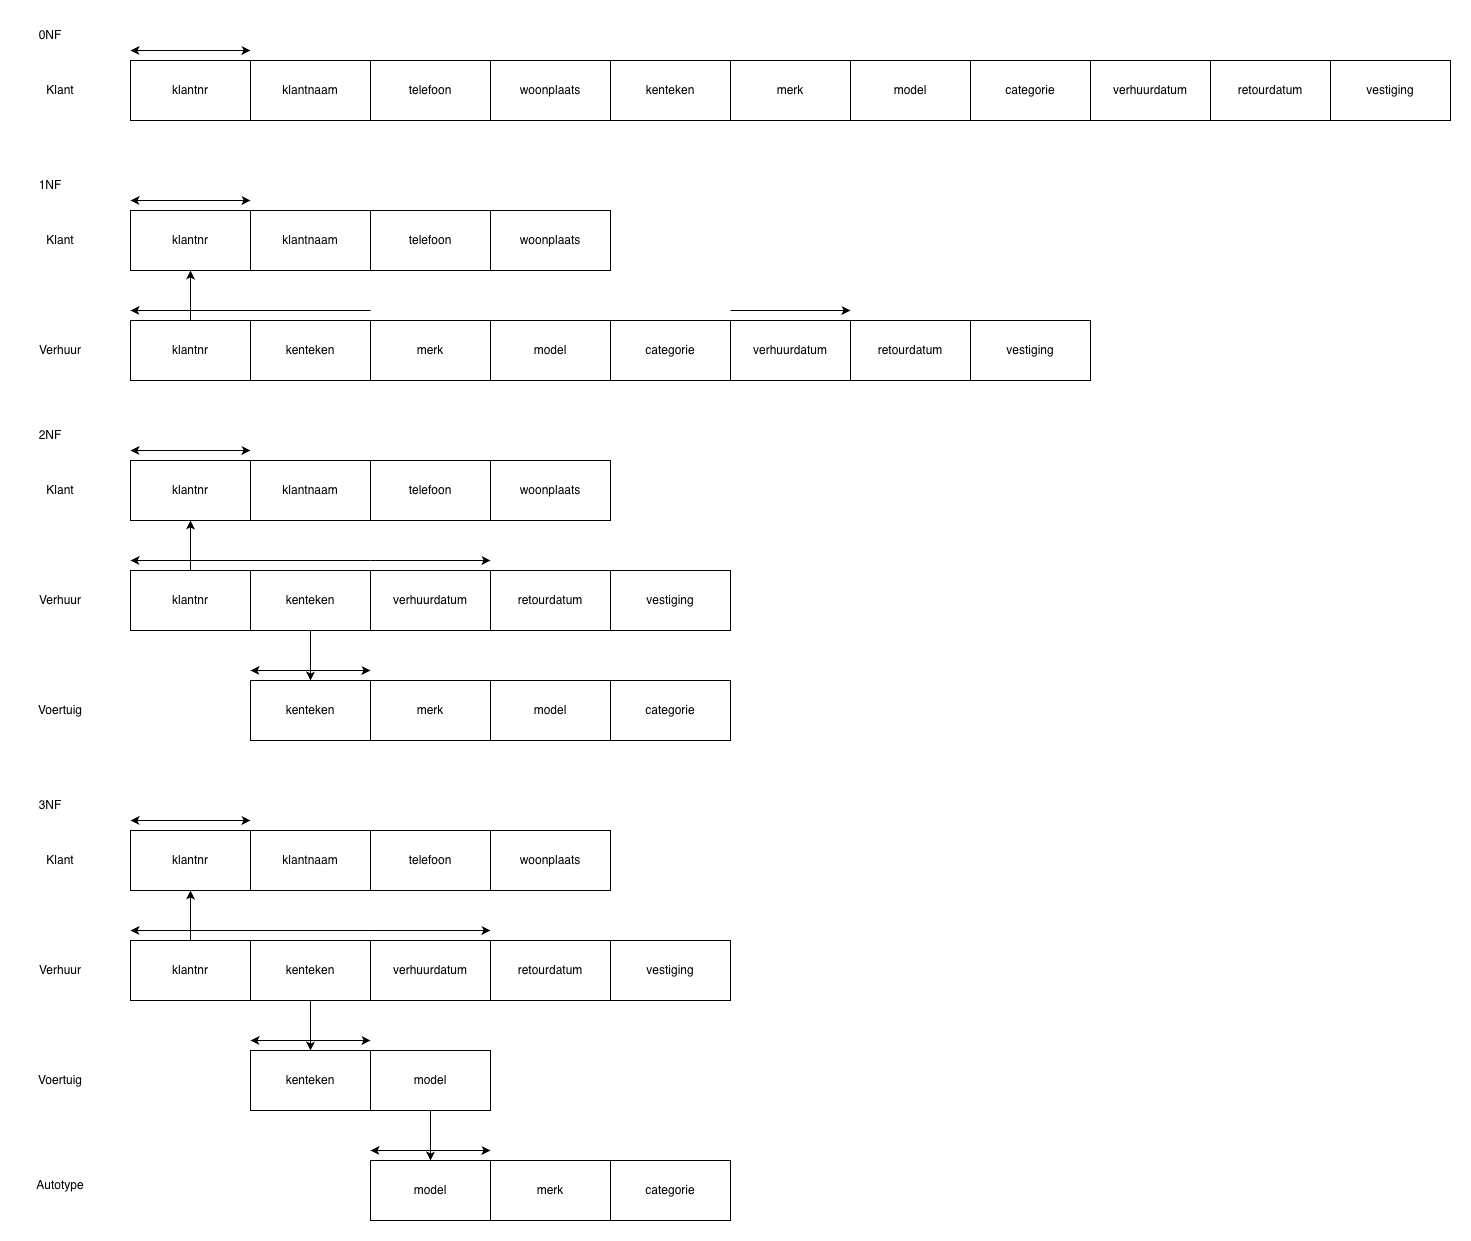

The diagram above was exported from draw.io. Its source (the exported page's mxGraphModel, read from the mxfile embedded in the PNG):
<mxGraphModel dx="1190" dy="470" grid="1" gridSize="10" guides="1" tooltips="1" connect="1" arrows="1" fold="1" page="1" pageScale="1" pageWidth="1169" pageHeight="827" math="0" shadow="0">
  <root>
    <mxCell id="0" />
    <mxCell id="1" parent="0" />
    <mxCell id="2b1x2iDXY0yvXTDGlMWJ-1" parent="1" style="text;html=1;whiteSpace=wrap;strokeColor=none;fillColor=none;align=center;verticalAlign=middle;rounded=0;" value="0NF" vertex="1">
      <mxGeometry height="30" width="60" as="geometry" />
    </mxCell>
    <mxCell id="2b1x2iDXY0yvXTDGlMWJ-2" parent="1" style="text;html=1;whiteSpace=wrap;strokeColor=none;fillColor=none;align=center;verticalAlign=middle;rounded=0;" value="Klant" vertex="1">
      <mxGeometry height="30" width="60" x="10" y="55" as="geometry" />
    </mxCell>
    <mxCell id="2b1x2iDXY0yvXTDGlMWJ-3" parent="1" style="rounded=0;whiteSpace=wrap;html=1;" value="klantnr" vertex="1">
      <mxGeometry height="60" width="120" x="110" y="40" as="geometry" />
    </mxCell>
    <mxCell id="2b1x2iDXY0yvXTDGlMWJ-4" parent="1" style="rounded=0;whiteSpace=wrap;html=1;" value="klantnaam" vertex="1">
      <mxGeometry height="60" width="120" x="230" y="40" as="geometry" />
    </mxCell>
    <mxCell id="2b1x2iDXY0yvXTDGlMWJ-5" parent="1" style="rounded=0;whiteSpace=wrap;html=1;" value="telefoon" vertex="1">
      <mxGeometry height="60" width="120" x="350" y="40" as="geometry" />
    </mxCell>
    <mxCell id="2b1x2iDXY0yvXTDGlMWJ-6" parent="1" style="rounded=0;whiteSpace=wrap;html=1;" value="woonplaats" vertex="1">
      <mxGeometry height="60" width="120" x="470" y="40" as="geometry" />
    </mxCell>
    <mxCell id="2b1x2iDXY0yvXTDGlMWJ-7" parent="1" style="rounded=0;whiteSpace=wrap;html=1;" value="kenteken" vertex="1">
      <mxGeometry height="60" width="120" x="590" y="40" as="geometry" />
    </mxCell>
    <mxCell id="2b1x2iDXY0yvXTDGlMWJ-8" parent="1" style="rounded=0;whiteSpace=wrap;html=1;" value="merk" vertex="1">
      <mxGeometry height="60" width="120" x="710" y="40" as="geometry" />
    </mxCell>
    <mxCell id="2b1x2iDXY0yvXTDGlMWJ-9" parent="1" style="rounded=0;whiteSpace=wrap;html=1;" value="model" vertex="1">
      <mxGeometry height="60" width="120" x="830" y="40" as="geometry" />
    </mxCell>
    <mxCell id="2b1x2iDXY0yvXTDGlMWJ-10" parent="1" style="rounded=0;whiteSpace=wrap;html=1;" value="categorie" vertex="1">
      <mxGeometry height="60" width="120" x="950" y="40" as="geometry" />
    </mxCell>
    <mxCell id="2b1x2iDXY0yvXTDGlMWJ-11" parent="1" style="rounded=0;whiteSpace=wrap;html=1;" value="verhuurdatum" vertex="1">
      <mxGeometry height="60" width="120" x="1070" y="40" as="geometry" />
    </mxCell>
    <mxCell id="2b1x2iDXY0yvXTDGlMWJ-12" parent="1" style="rounded=0;whiteSpace=wrap;html=1;" value="retourdatum" vertex="1">
      <mxGeometry height="60" width="120" x="1190" y="40" as="geometry" />
    </mxCell>
    <mxCell id="2b1x2iDXY0yvXTDGlMWJ-13" parent="1" style="rounded=0;whiteSpace=wrap;html=1;" value="vestiging" vertex="1">
      <mxGeometry height="60" width="120" x="1310" y="40" as="geometry" />
    </mxCell>
    <mxCell id="2b1x2iDXY0yvXTDGlMWJ-18" edge="1" parent="1" style="endArrow=classic;startArrow=classic;html=1;rounded=0;" value="">
      <mxGeometry height="50" relative="1" width="50" as="geometry">
        <mxPoint x="110" y="30" as="sourcePoint" />
        <mxPoint x="230" y="30" as="targetPoint" />
      </mxGeometry>
    </mxCell>
    <mxCell id="2b1x2iDXY0yvXTDGlMWJ-20" parent="1" style="text;html=1;whiteSpace=wrap;strokeColor=none;fillColor=none;align=center;verticalAlign=middle;rounded=0;" value="1NF" vertex="1">
      <mxGeometry height="30" width="60" y="150" as="geometry" />
    </mxCell>
    <mxCell id="2b1x2iDXY0yvXTDGlMWJ-21" parent="1" style="text;html=1;whiteSpace=wrap;strokeColor=none;fillColor=none;align=center;verticalAlign=middle;rounded=0;" value="Klant" vertex="1">
      <mxGeometry height="30" width="60" x="10" y="205" as="geometry" />
    </mxCell>
    <mxCell id="2b1x2iDXY0yvXTDGlMWJ-22" parent="1" style="rounded=0;whiteSpace=wrap;html=1;" value="klantnr" vertex="1">
      <mxGeometry height="60" width="120" x="110" y="190" as="geometry" />
    </mxCell>
    <mxCell id="2b1x2iDXY0yvXTDGlMWJ-23" parent="1" style="rounded=0;whiteSpace=wrap;html=1;" value="klantnaam" vertex="1">
      <mxGeometry height="60" width="120" x="230" y="190" as="geometry" />
    </mxCell>
    <mxCell id="2b1x2iDXY0yvXTDGlMWJ-24" parent="1" style="rounded=0;whiteSpace=wrap;html=1;" value="telefoon" vertex="1">
      <mxGeometry height="60" width="120" x="350" y="190" as="geometry" />
    </mxCell>
    <mxCell id="2b1x2iDXY0yvXTDGlMWJ-25" parent="1" style="rounded=0;whiteSpace=wrap;html=1;" value="woonplaats" vertex="1">
      <mxGeometry height="60" width="120" x="470" y="190" as="geometry" />
    </mxCell>
    <mxCell id="2b1x2iDXY0yvXTDGlMWJ-26" parent="1" style="rounded=0;whiteSpace=wrap;html=1;" value="kenteken" vertex="1">
      <mxGeometry height="60" width="120" x="230" y="300" as="geometry" />
    </mxCell>
    <mxCell id="2b1x2iDXY0yvXTDGlMWJ-27" parent="1" style="rounded=0;whiteSpace=wrap;html=1;" value="merk" vertex="1">
      <mxGeometry height="60" width="120" x="350" y="300" as="geometry" />
    </mxCell>
    <mxCell id="2b1x2iDXY0yvXTDGlMWJ-28" parent="1" style="rounded=0;whiteSpace=wrap;html=1;" value="model" vertex="1">
      <mxGeometry height="60" width="120" x="470" y="300" as="geometry" />
    </mxCell>
    <mxCell id="2b1x2iDXY0yvXTDGlMWJ-29" parent="1" style="rounded=0;whiteSpace=wrap;html=1;" value="categorie" vertex="1">
      <mxGeometry height="60" width="120" x="590" y="300" as="geometry" />
    </mxCell>
    <mxCell id="2b1x2iDXY0yvXTDGlMWJ-30" parent="1" style="rounded=0;whiteSpace=wrap;html=1;" value="verhuurdatum" vertex="1">
      <mxGeometry height="60" width="120" x="710" y="300" as="geometry" />
    </mxCell>
    <mxCell id="2b1x2iDXY0yvXTDGlMWJ-31" parent="1" style="rounded=0;whiteSpace=wrap;html=1;" value="retourdatum" vertex="1">
      <mxGeometry height="60" width="120" x="830" y="300" as="geometry" />
    </mxCell>
    <mxCell id="2b1x2iDXY0yvXTDGlMWJ-32" parent="1" style="rounded=0;whiteSpace=wrap;html=1;" value="vestiging" vertex="1">
      <mxGeometry height="60" width="120" x="950" y="300" as="geometry" />
    </mxCell>
    <mxCell id="2b1x2iDXY0yvXTDGlMWJ-33" edge="1" parent="1" style="endArrow=classic;startArrow=classic;html=1;rounded=0;" value="">
      <mxGeometry height="50" relative="1" width="50" as="geometry">
        <mxPoint x="110" y="180" as="sourcePoint" />
        <mxPoint x="230" y="180" as="targetPoint" />
      </mxGeometry>
    </mxCell>
    <mxCell id="2b1x2iDXY0yvXTDGlMWJ-34" parent="1" style="rounded=0;whiteSpace=wrap;html=1;" value="klantnr" vertex="1">
      <mxGeometry height="60" width="120" x="110" y="300" as="geometry" />
    </mxCell>
    <mxCell id="2b1x2iDXY0yvXTDGlMWJ-36" parent="1" style="text;html=1;whiteSpace=wrap;strokeColor=none;fillColor=none;align=center;verticalAlign=middle;rounded=0;" value="Verhuur" vertex="1">
      <mxGeometry height="30" width="60" x="10" y="315" as="geometry" />
    </mxCell>
    <mxCell id="2b1x2iDXY0yvXTDGlMWJ-37" edge="1" parent="1" style="endArrow=classic;html=1;rounded=0;" value="">
      <mxGeometry height="50" relative="1" width="50" as="geometry">
        <mxPoint x="350" y="290" as="sourcePoint" />
        <mxPoint x="110" y="290" as="targetPoint" />
      </mxGeometry>
    </mxCell>
    <mxCell id="2b1x2iDXY0yvXTDGlMWJ-38" edge="1" parent="1" style="endArrow=classic;html=1;rounded=0;" value="">
      <mxGeometry height="50" relative="1" width="50" as="geometry">
        <mxPoint x="710" y="290" as="sourcePoint" />
        <mxPoint x="830" y="290" as="targetPoint" />
      </mxGeometry>
    </mxCell>
    <mxCell id="2b1x2iDXY0yvXTDGlMWJ-39" parent="1" style="text;html=1;whiteSpace=wrap;strokeColor=none;fillColor=none;align=center;verticalAlign=middle;rounded=0;" value="2NF" vertex="1">
      <mxGeometry height="30" width="60" y="400" as="geometry" />
    </mxCell>
    <mxCell id="2b1x2iDXY0yvXTDGlMWJ-40" parent="1" style="text;html=1;whiteSpace=wrap;strokeColor=none;fillColor=none;align=center;verticalAlign=middle;rounded=0;" value="Klant" vertex="1">
      <mxGeometry height="30" width="60" x="10" y="455" as="geometry" />
    </mxCell>
    <mxCell id="2b1x2iDXY0yvXTDGlMWJ-41" parent="1" style="rounded=0;whiteSpace=wrap;html=1;" value="klantnr" vertex="1">
      <mxGeometry height="60" width="120" x="110" y="440" as="geometry" />
    </mxCell>
    <mxCell id="2b1x2iDXY0yvXTDGlMWJ-42" parent="1" style="rounded=0;whiteSpace=wrap;html=1;" value="klantnaam" vertex="1">
      <mxGeometry height="60" width="120" x="230" y="440" as="geometry" />
    </mxCell>
    <mxCell id="2b1x2iDXY0yvXTDGlMWJ-43" parent="1" style="rounded=0;whiteSpace=wrap;html=1;" value="telefoon" vertex="1">
      <mxGeometry height="60" width="120" x="350" y="440" as="geometry" />
    </mxCell>
    <mxCell id="2b1x2iDXY0yvXTDGlMWJ-44" parent="1" style="rounded=0;whiteSpace=wrap;html=1;" value="woonplaats" vertex="1">
      <mxGeometry height="60" width="120" x="470" y="440" as="geometry" />
    </mxCell>
    <mxCell id="2b1x2iDXY0yvXTDGlMWJ-45" parent="1" style="rounded=0;whiteSpace=wrap;html=1;" value="kenteken" vertex="1">
      <mxGeometry height="60" width="120" x="230" y="550" as="geometry" />
    </mxCell>
    <mxCell id="2b1x2iDXY0yvXTDGlMWJ-46" parent="1" style="rounded=0;whiteSpace=wrap;html=1;" value="merk" vertex="1">
      <mxGeometry height="60" width="120" x="350" y="660" as="geometry" />
    </mxCell>
    <mxCell id="2b1x2iDXY0yvXTDGlMWJ-47" parent="1" style="rounded=0;whiteSpace=wrap;html=1;" value="model" vertex="1">
      <mxGeometry height="60" width="120" x="470" y="660" as="geometry" />
    </mxCell>
    <mxCell id="2b1x2iDXY0yvXTDGlMWJ-48" parent="1" style="rounded=0;whiteSpace=wrap;html=1;" value="categorie" vertex="1">
      <mxGeometry height="60" width="120" x="590" y="660" as="geometry" />
    </mxCell>
    <mxCell id="2b1x2iDXY0yvXTDGlMWJ-49" parent="1" style="rounded=0;whiteSpace=wrap;html=1;" value="verhuurdatum" vertex="1">
      <mxGeometry height="60" width="120" x="350" y="550" as="geometry" />
    </mxCell>
    <mxCell id="2b1x2iDXY0yvXTDGlMWJ-50" parent="1" style="rounded=0;whiteSpace=wrap;html=1;" value="retourdatum" vertex="1">
      <mxGeometry height="60" width="120" x="470" y="550" as="geometry" />
    </mxCell>
    <mxCell id="2b1x2iDXY0yvXTDGlMWJ-51" parent="1" style="rounded=0;whiteSpace=wrap;html=1;" value="vestiging" vertex="1">
      <mxGeometry height="60" width="120" x="590" y="550" as="geometry" />
    </mxCell>
    <mxCell id="2b1x2iDXY0yvXTDGlMWJ-52" edge="1" parent="1" style="endArrow=classic;startArrow=classic;html=1;rounded=0;" value="">
      <mxGeometry height="50" relative="1" width="50" as="geometry">
        <mxPoint x="110" y="430" as="sourcePoint" />
        <mxPoint x="230" y="430" as="targetPoint" />
      </mxGeometry>
    </mxCell>
    <mxCell id="2b1x2iDXY0yvXTDGlMWJ-53" parent="1" style="rounded=0;whiteSpace=wrap;html=1;" value="klantnr" vertex="1">
      <mxGeometry height="60" width="120" x="110" y="550" as="geometry" />
    </mxCell>
    <mxCell id="2b1x2iDXY0yvXTDGlMWJ-54" parent="1" style="text;html=1;whiteSpace=wrap;strokeColor=none;fillColor=none;align=center;verticalAlign=middle;rounded=0;" value="Verhuur" vertex="1">
      <mxGeometry height="30" width="60" x="10" y="565" as="geometry" />
    </mxCell>
    <mxCell id="2b1x2iDXY0yvXTDGlMWJ-55" edge="1" parent="1" style="endArrow=classic;html=1;rounded=0;" value="">
      <mxGeometry height="50" relative="1" width="50" as="geometry">
        <mxPoint x="350" y="540" as="sourcePoint" />
        <mxPoint x="110" y="540" as="targetPoint" />
      </mxGeometry>
    </mxCell>
    <mxCell id="2b1x2iDXY0yvXTDGlMWJ-56" edge="1" parent="1" style="endArrow=classic;html=1;rounded=0;" value="">
      <mxGeometry height="50" relative="1" width="50" as="geometry">
        <mxPoint x="350" y="540" as="sourcePoint" />
        <mxPoint x="470" y="540" as="targetPoint" />
      </mxGeometry>
    </mxCell>
    <mxCell id="2b1x2iDXY0yvXTDGlMWJ-57" parent="1" style="rounded=0;whiteSpace=wrap;html=1;" value="kenteken" vertex="1">
      <mxGeometry height="60" width="120" x="230" y="660" as="geometry" />
    </mxCell>
    <mxCell id="2b1x2iDXY0yvXTDGlMWJ-58" edge="1" parent="1" style="endArrow=classic;startArrow=classic;html=1;rounded=0;" value="">
      <mxGeometry height="50" relative="1" width="50" as="geometry">
        <mxPoint x="230" y="650" as="sourcePoint" />
        <mxPoint x="350" y="650" as="targetPoint" />
      </mxGeometry>
    </mxCell>
    <mxCell id="2b1x2iDXY0yvXTDGlMWJ-59" edge="1" parent="1" style="endArrow=classic;html=1;rounded=0;entryX=0.5;entryY=1;entryDx=0;entryDy=0;" target="2b1x2iDXY0yvXTDGlMWJ-22" value="">
      <mxGeometry height="50" relative="1" width="50" as="geometry">
        <mxPoint x="170" y="300" as="sourcePoint" />
        <mxPoint x="220" y="250" as="targetPoint" />
      </mxGeometry>
    </mxCell>
    <mxCell id="2b1x2iDXY0yvXTDGlMWJ-60" edge="1" parent="1" style="endArrow=classic;html=1;rounded=0;entryX=0.5;entryY=1;entryDx=0;entryDy=0;" target="2b1x2iDXY0yvXTDGlMWJ-41" value="">
      <mxGeometry height="50" relative="1" width="50" as="geometry">
        <mxPoint x="170" y="550" as="sourcePoint" />
        <mxPoint x="220" y="500" as="targetPoint" />
      </mxGeometry>
    </mxCell>
    <mxCell id="2b1x2iDXY0yvXTDGlMWJ-61" edge="1" parent="1" source="2b1x2iDXY0yvXTDGlMWJ-45" style="endArrow=classic;html=1;rounded=0;exitX=0.5;exitY=1;exitDx=0;exitDy=0;entryX=0.5;entryY=0;entryDx=0;entryDy=0;" target="2b1x2iDXY0yvXTDGlMWJ-57" value="">
      <mxGeometry height="50" relative="1" width="50" as="geometry">
        <mxPoint x="100" y="700" as="sourcePoint" />
        <mxPoint x="150" y="650" as="targetPoint" />
      </mxGeometry>
    </mxCell>
    <mxCell id="2b1x2iDXY0yvXTDGlMWJ-62" parent="1" style="text;html=1;whiteSpace=wrap;strokeColor=none;fillColor=none;align=center;verticalAlign=middle;rounded=0;" value="Voertuig" vertex="1">
      <mxGeometry height="30" width="60" x="10" y="675" as="geometry" />
    </mxCell>
    <mxCell id="2b1x2iDXY0yvXTDGlMWJ-63" parent="1" style="text;html=1;whiteSpace=wrap;strokeColor=none;fillColor=none;align=center;verticalAlign=middle;rounded=0;" value="3NF" vertex="1">
      <mxGeometry height="30" width="60" y="770" as="geometry" />
    </mxCell>
    <mxCell id="2b1x2iDXY0yvXTDGlMWJ-64" parent="1" style="text;html=1;whiteSpace=wrap;strokeColor=none;fillColor=none;align=center;verticalAlign=middle;rounded=0;" value="Klant" vertex="1">
      <mxGeometry height="30" width="60" x="10" y="825" as="geometry" />
    </mxCell>
    <mxCell id="2b1x2iDXY0yvXTDGlMWJ-65" parent="1" style="rounded=0;whiteSpace=wrap;html=1;" value="klantnr" vertex="1">
      <mxGeometry height="60" width="120" x="110" y="810" as="geometry" />
    </mxCell>
    <mxCell id="2b1x2iDXY0yvXTDGlMWJ-66" parent="1" style="rounded=0;whiteSpace=wrap;html=1;" value="klantnaam" vertex="1">
      <mxGeometry height="60" width="120" x="230" y="810" as="geometry" />
    </mxCell>
    <mxCell id="2b1x2iDXY0yvXTDGlMWJ-67" parent="1" style="rounded=0;whiteSpace=wrap;html=1;" value="telefoon" vertex="1">
      <mxGeometry height="60" width="120" x="350" y="810" as="geometry" />
    </mxCell>
    <mxCell id="2b1x2iDXY0yvXTDGlMWJ-68" parent="1" style="rounded=0;whiteSpace=wrap;html=1;" value="woonplaats" vertex="1">
      <mxGeometry height="60" width="120" x="470" y="810" as="geometry" />
    </mxCell>
    <mxCell id="2b1x2iDXY0yvXTDGlMWJ-69" parent="1" style="rounded=0;whiteSpace=wrap;html=1;" value="kenteken" vertex="1">
      <mxGeometry height="60" width="120" x="230" y="920" as="geometry" />
    </mxCell>
    <mxCell id="2b1x2iDXY0yvXTDGlMWJ-70" parent="1" style="rounded=0;whiteSpace=wrap;html=1;" value="merk" vertex="1">
      <mxGeometry height="60" width="120" x="470" y="1140" as="geometry" />
    </mxCell>
    <mxCell id="2b1x2iDXY0yvXTDGlMWJ-71" parent="1" style="rounded=0;whiteSpace=wrap;html=1;" value="model" vertex="1">
      <mxGeometry height="60" width="120" x="350" y="1030" as="geometry" />
    </mxCell>
    <mxCell id="2b1x2iDXY0yvXTDGlMWJ-72" parent="1" style="rounded=0;whiteSpace=wrap;html=1;" value="categorie" vertex="1">
      <mxGeometry height="60" width="120" x="590" y="1140" as="geometry" />
    </mxCell>
    <mxCell id="2b1x2iDXY0yvXTDGlMWJ-73" parent="1" style="rounded=0;whiteSpace=wrap;html=1;" value="verhuurdatum" vertex="1">
      <mxGeometry height="60" width="120" x="350" y="920" as="geometry" />
    </mxCell>
    <mxCell id="2b1x2iDXY0yvXTDGlMWJ-74" parent="1" style="rounded=0;whiteSpace=wrap;html=1;" value="retourdatum" vertex="1">
      <mxGeometry height="60" width="120" x="470" y="920" as="geometry" />
    </mxCell>
    <mxCell id="2b1x2iDXY0yvXTDGlMWJ-75" parent="1" style="rounded=0;whiteSpace=wrap;html=1;" value="vestiging" vertex="1">
      <mxGeometry height="60" width="120" x="590" y="920" as="geometry" />
    </mxCell>
    <mxCell id="2b1x2iDXY0yvXTDGlMWJ-76" edge="1" parent="1" style="endArrow=classic;startArrow=classic;html=1;rounded=0;" value="">
      <mxGeometry height="50" relative="1" width="50" as="geometry">
        <mxPoint x="110" y="800" as="sourcePoint" />
        <mxPoint x="230" y="800" as="targetPoint" />
      </mxGeometry>
    </mxCell>
    <mxCell id="2b1x2iDXY0yvXTDGlMWJ-77" parent="1" style="rounded=0;whiteSpace=wrap;html=1;" value="klantnr" vertex="1">
      <mxGeometry height="60" width="120" x="110" y="920" as="geometry" />
    </mxCell>
    <mxCell id="2b1x2iDXY0yvXTDGlMWJ-78" parent="1" style="text;html=1;whiteSpace=wrap;strokeColor=none;fillColor=none;align=center;verticalAlign=middle;rounded=0;" value="Verhuur" vertex="1">
      <mxGeometry height="30" width="60" x="10" y="935" as="geometry" />
    </mxCell>
    <mxCell id="2b1x2iDXY0yvXTDGlMWJ-79" edge="1" parent="1" style="endArrow=classic;html=1;rounded=0;" value="">
      <mxGeometry height="50" relative="1" width="50" as="geometry">
        <mxPoint x="350" y="910" as="sourcePoint" />
        <mxPoint x="110" y="910" as="targetPoint" />
      </mxGeometry>
    </mxCell>
    <mxCell id="2b1x2iDXY0yvXTDGlMWJ-80" edge="1" parent="1" style="endArrow=classic;html=1;rounded=0;" value="">
      <mxGeometry height="50" relative="1" width="50" as="geometry">
        <mxPoint x="350" y="910" as="sourcePoint" />
        <mxPoint x="470" y="910" as="targetPoint" />
      </mxGeometry>
    </mxCell>
    <mxCell id="2b1x2iDXY0yvXTDGlMWJ-81" parent="1" style="rounded=0;whiteSpace=wrap;html=1;" value="kenteken" vertex="1">
      <mxGeometry height="60" width="120" x="230" y="1030" as="geometry" />
    </mxCell>
    <mxCell id="2b1x2iDXY0yvXTDGlMWJ-82" edge="1" parent="1" style="endArrow=classic;startArrow=classic;html=1;rounded=0;" value="">
      <mxGeometry height="50" relative="1" width="50" as="geometry">
        <mxPoint x="230" y="1020" as="sourcePoint" />
        <mxPoint x="350" y="1020" as="targetPoint" />
      </mxGeometry>
    </mxCell>
    <mxCell id="2b1x2iDXY0yvXTDGlMWJ-83" edge="1" parent="1" style="endArrow=classic;html=1;rounded=0;entryX=0.5;entryY=1;entryDx=0;entryDy=0;" target="2b1x2iDXY0yvXTDGlMWJ-65" value="">
      <mxGeometry height="50" relative="1" width="50" as="geometry">
        <mxPoint x="170" y="920" as="sourcePoint" />
        <mxPoint x="220" y="870" as="targetPoint" />
      </mxGeometry>
    </mxCell>
    <mxCell id="2b1x2iDXY0yvXTDGlMWJ-84" edge="1" parent="1" source="2b1x2iDXY0yvXTDGlMWJ-69" style="endArrow=classic;html=1;rounded=0;exitX=0.5;exitY=1;exitDx=0;exitDy=0;entryX=0.5;entryY=0;entryDx=0;entryDy=0;" target="2b1x2iDXY0yvXTDGlMWJ-81" value="">
      <mxGeometry height="50" relative="1" width="50" as="geometry">
        <mxPoint x="100" y="1070" as="sourcePoint" />
        <mxPoint x="150" y="1020" as="targetPoint" />
      </mxGeometry>
    </mxCell>
    <mxCell id="2b1x2iDXY0yvXTDGlMWJ-85" parent="1" style="text;html=1;whiteSpace=wrap;strokeColor=none;fillColor=none;align=center;verticalAlign=middle;rounded=0;" value="Voertuig" vertex="1">
      <mxGeometry height="30" width="60" x="10" y="1045" as="geometry" />
    </mxCell>
    <mxCell id="2b1x2iDXY0yvXTDGlMWJ-87" parent="1" style="rounded=0;whiteSpace=wrap;html=1;" value="model" vertex="1">
      <mxGeometry height="60" width="120" x="350" y="1140" as="geometry" />
    </mxCell>
    <mxCell id="2b1x2iDXY0yvXTDGlMWJ-88" edge="1" parent="1" source="2b1x2iDXY0yvXTDGlMWJ-71" style="endArrow=classic;html=1;rounded=0;exitX=0.5;exitY=1;exitDx=0;exitDy=0;entryX=0.5;entryY=0;entryDx=0;entryDy=0;" target="2b1x2iDXY0yvXTDGlMWJ-87" value="">
      <mxGeometry height="50" relative="1" width="50" as="geometry">
        <mxPoint x="200" y="1240" as="sourcePoint" />
        <mxPoint x="250" y="1190" as="targetPoint" />
      </mxGeometry>
    </mxCell>
    <mxCell id="2b1x2iDXY0yvXTDGlMWJ-89" edge="1" parent="1" style="endArrow=classic;startArrow=classic;html=1;rounded=0;" value="">
      <mxGeometry height="50" relative="1" width="50" as="geometry">
        <mxPoint x="350" y="1130" as="sourcePoint" />
        <mxPoint x="470" y="1130" as="targetPoint" />
      </mxGeometry>
    </mxCell>
    <mxCell id="2b1x2iDXY0yvXTDGlMWJ-90" parent="1" style="text;html=1;whiteSpace=wrap;strokeColor=none;fillColor=none;align=center;verticalAlign=middle;rounded=0;" value="Autotype" vertex="1">
      <mxGeometry height="30" width="60" x="10" y="1150" as="geometry" />
    </mxCell>
  </root>
</mxGraphModel>